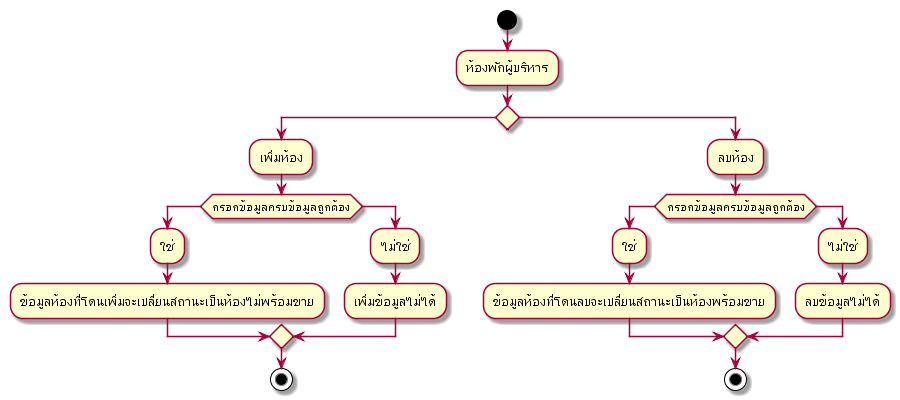

The diagram above was rendered by PlantUML. Its source (embedded in the PNG):
@startuml
start
:ห้องพักผู้บริหาร;
if () then
:เพิ่มห้อง;
if (กรอกข้อมูลครบข้อมูลถูกต้อง) then
:ใช่;
:ข้อมูลห้องที่โดนเพิ่มจะเปลี่ยนสถานะเป็นห้องไม่พร้อมขาย;
else ()
:ไม่ใช่;
:เพิ่มข้อมูลไม่ได้;
endif
stop
else ()
:ลบห้อง;
if (กรอกข้อมูลครบข้อมูลถูกต้อง) then
:ใช่;
:ข้อมูลห้องที่โดนลบจะเปลี่ยนสถานะเป็นห้องพร้อมขาย;
else ()
:ไม่ใช่;
:ลบข้อมูลไม่ได้;
endif
stop
@enduml